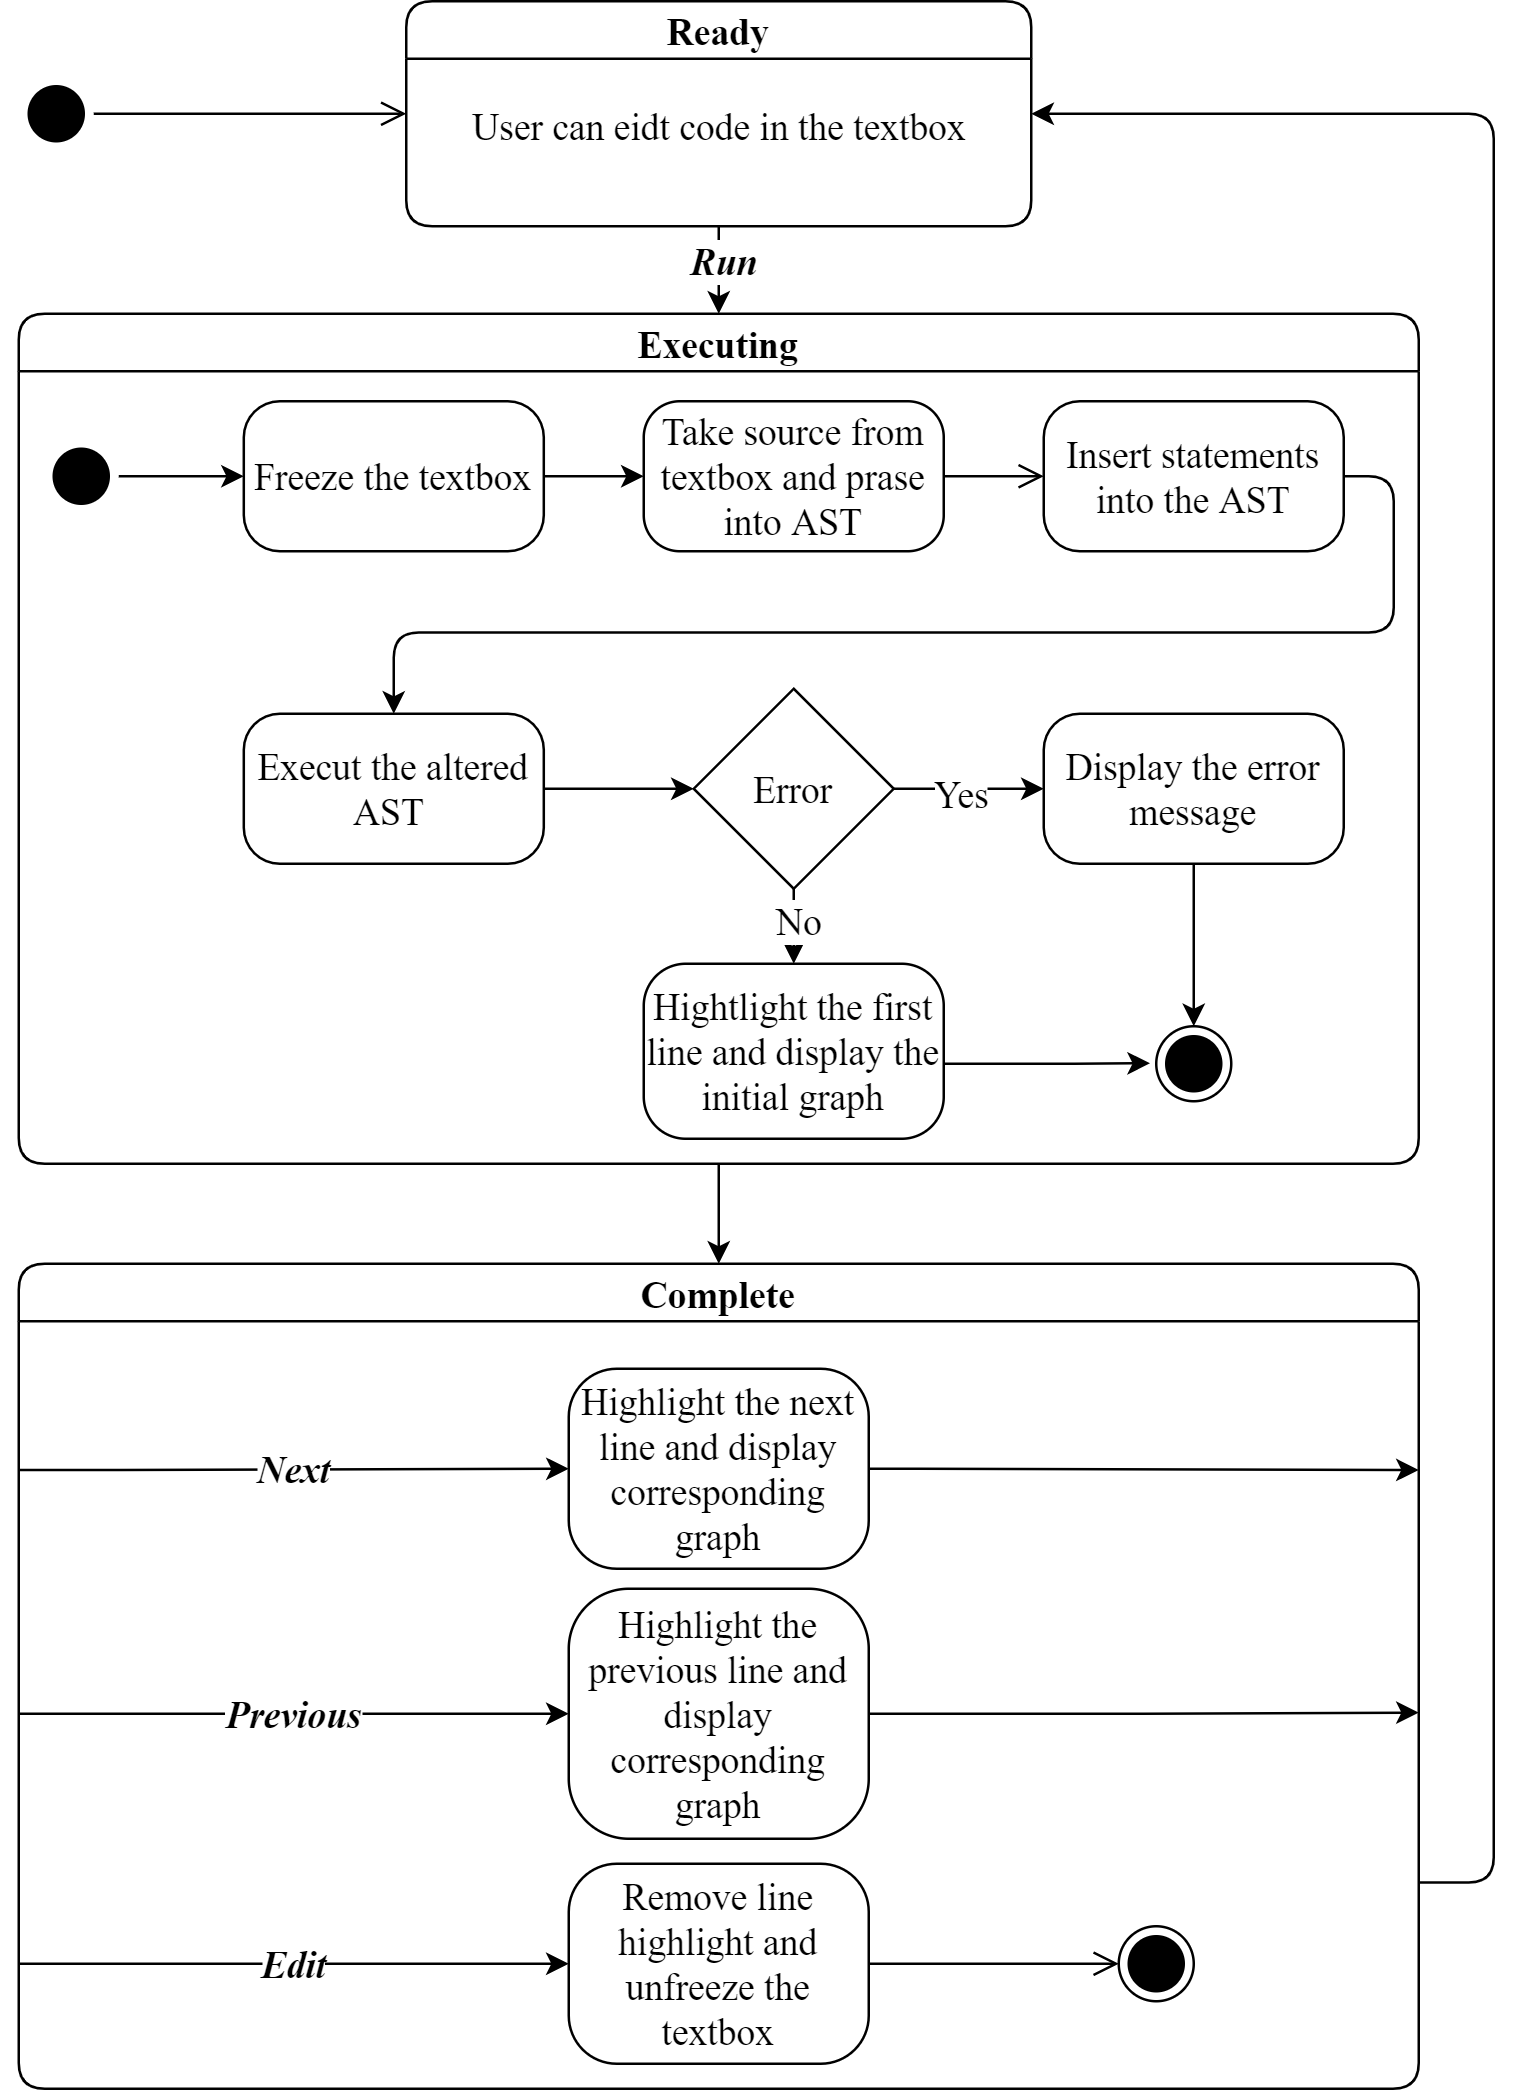

The diagram above was exported from draw.io. Its source (the exported page's mxGraphModel, read from the mxfile embedded in the PNG):
<mxGraphModel dx="782" dy="539" grid="1" gridSize="10" guides="1" tooltips="1" connect="1" arrows="1" fold="1" page="1" pageScale="1" pageWidth="827" pageHeight="1169" background="none" math="0" shadow="0">
  <root>
    <mxCell id="0" />
    <mxCell id="1" parent="0" />
    <mxCell id="382b91b5511bd0f7-1" value="" style="ellipse;html=1;shape=startState;fillColor=#000000;strokeColor=#000000;rounded=1;shadow=0;comic=0;labelBackgroundColor=none;fontFamily=Times New Roman;fontSize=15;fontColor=#000000;align=center;direction=south;" parent="1" vertex="1">
      <mxGeometry x="130" y="175" width="30" height="30" as="geometry" />
    </mxCell>
    <mxCell id="Tde7y-EcoZDwXWgr0Hwi-24" style="edgeStyle=orthogonalEdgeStyle;rounded=1;orthogonalLoop=1;jettySize=auto;html=1;fontFamily=Times New Roman;fontSize=15;exitX=0.5;exitY=1;exitDx=0;exitDy=0;entryX=0.5;entryY=0;entryDx=0;entryDy=0;" parent="1" source="I0WuaV7AVh2WzELAoPNg-2" target="2eUdmHk0KPTKun2Y7Vcg-2" edge="1">
      <mxGeometry relative="1" as="geometry">
        <mxPoint x="300" y="250" as="sourcePoint" />
        <mxPoint x="430" y="260" as="targetPoint" />
      </mxGeometry>
    </mxCell>
    <mxCell id="Tde7y-EcoZDwXWgr0Hwi-27" value="Run" style="edgeLabel;html=1;align=center;verticalAlign=middle;resizable=0;points=[];fontFamily=Times New Roman;fontSize=15;fontStyle=3" parent="Tde7y-EcoZDwXWgr0Hwi-24" vertex="1" connectable="0">
      <mxGeometry x="-0.2647" y="1" relative="1" as="geometry">
        <mxPoint as="offset" />
      </mxGeometry>
    </mxCell>
    <mxCell id="Tde7y-EcoZDwXWgr0Hwi-29" style="edgeStyle=orthogonalEdgeStyle;rounded=1;orthogonalLoop=1;jettySize=auto;html=1;exitX=1;exitY=0.75;exitDx=0;exitDy=0;fontFamily=Times New Roman;fontSize=15;entryX=1;entryY=0.5;entryDx=0;entryDy=0;" parent="1" source="2a3bc250acf0617d-7" target="I0WuaV7AVh2WzELAoPNg-2" edge="1">
      <mxGeometry relative="1" as="geometry">
        <Array as="points">
          <mxPoint x="720" y="898" />
          <mxPoint x="720" y="190" />
        </Array>
        <mxPoint x="500" y="190" as="targetPoint" />
      </mxGeometry>
    </mxCell>
    <mxCell id="2a3bc250acf0617d-7" value="Complete" style="swimlane;whiteSpace=wrap;html=1;rounded=1;shadow=0;comic=0;labelBackgroundColor=none;strokeWidth=1;fontFamily=Times New Roman;fontSize=15;align=center;strokeColor=#000000;" parent="1" vertex="1">
      <mxGeometry x="130" y="650" width="560" height="330" as="geometry" />
    </mxCell>
    <mxCell id="24f968d109e7d6b4-3" value="" style="ellipse;html=1;shape=endState;fillColor=#000000;strokeColor=#000000;rounded=1;shadow=0;comic=0;labelBackgroundColor=none;fontFamily=Times New Roman;fontSize=15;fontColor=#000000;align=center;" parent="2a3bc250acf0617d-7" vertex="1">
      <mxGeometry x="440" y="265" width="30" height="30" as="geometry" />
    </mxCell>
    <mxCell id="3cde6dad864a17aa-1" value="Highlight the previous line and display corresponding graph" style="rounded=1;whiteSpace=wrap;html=1;arcSize=24;shadow=0;comic=0;labelBackgroundColor=none;fontFamily=Times New Roman;fontSize=15;align=center;" parent="2a3bc250acf0617d-7" vertex="1">
      <mxGeometry x="220" y="130" width="120" height="100" as="geometry" />
    </mxCell>
    <mxCell id="3cde6dad864a17aa-12" style="edgeStyle=elbowEdgeStyle;html=1;labelBackgroundColor=none;endArrow=open;endSize=8;strokeColor=#000000;fontFamily=Times New Roman;fontSize=15;align=left;entryX=0;entryY=0.5;entryDx=0;entryDy=0;" parent="2a3bc250acf0617d-7" source="3cde6dad864a17aa-2" target="24f968d109e7d6b4-3" edge="1">
      <mxGeometry relative="1" as="geometry">
        <mxPoint x="430" y="280" as="targetPoint" />
      </mxGeometry>
    </mxCell>
    <mxCell id="3cde6dad864a17aa-2" value="Remove line highlight and unfreeze the textbox" style="rounded=1;whiteSpace=wrap;html=1;arcSize=24;shadow=0;comic=0;labelBackgroundColor=none;fontFamily=Times New Roman;fontSize=15;align=center;" parent="2a3bc250acf0617d-7" vertex="1">
      <mxGeometry x="220" y="240" width="120" height="80" as="geometry" />
    </mxCell>
    <mxCell id="Tde7y-EcoZDwXWgr0Hwi-8" value="No" style="edgeStyle=orthogonalEdgeStyle;rounded=1;orthogonalLoop=1;jettySize=auto;html=1;exitX=1;exitY=0.5;exitDx=0;exitDy=0;entryX=0;entryY=0.5;entryDx=0;entryDy=0;" parent="2a3bc250acf0617d-7" edge="1">
      <mxGeometry relative="1" as="geometry">
        <mxPoint x="275" y="98.75" as="targetPoint" />
      </mxGeometry>
    </mxCell>
    <mxCell id="Tde7y-EcoZDwXWgr0Hwi-9" value="No" style="edgeStyle=orthogonalEdgeStyle;rounded=1;orthogonalLoop=1;jettySize=auto;html=1;exitX=1;exitY=0.5;exitDx=0;exitDy=0;entryX=0;entryY=0.5;entryDx=0;entryDy=0;" parent="2a3bc250acf0617d-7" edge="1">
      <mxGeometry relative="1" as="geometry">
        <mxPoint x="415" y="98.75" as="targetPoint" />
      </mxGeometry>
    </mxCell>
    <mxCell id="I0WuaV7AVh2WzELAoPNg-29" style="edgeStyle=orthogonalEdgeStyle;rounded=0;orthogonalLoop=1;jettySize=auto;html=1;exitX=1;exitY=0.5;exitDx=0;exitDy=0;entryX=1;entryY=0.25;entryDx=0;entryDy=0;" parent="2a3bc250acf0617d-7" source="Tde7y-EcoZDwXWgr0Hwi-4" target="2a3bc250acf0617d-7" edge="1">
      <mxGeometry relative="1" as="geometry">
        <Array as="points">
          <mxPoint x="360" y="82" />
          <mxPoint x="520" y="83" />
        </Array>
      </mxGeometry>
    </mxCell>
    <mxCell id="Tde7y-EcoZDwXWgr0Hwi-4" value="Highlight the next line and display corresponding graph" style="rounded=1;whiteSpace=wrap;html=1;arcSize=24;shadow=0;comic=0;labelBackgroundColor=none;fontFamily=Times New Roman;fontSize=15;align=center;" parent="2a3bc250acf0617d-7" vertex="1">
      <mxGeometry x="220" y="42" width="120" height="80" as="geometry" />
    </mxCell>
    <mxCell id="Tde7y-EcoZDwXWgr0Hwi-33" value="Next" style="edgeStyle=orthogonalEdgeStyle;rounded=1;orthogonalLoop=1;jettySize=auto;html=1;fontFamily=Times New Roman;fontSize=15;fontStyle=3;exitX=0;exitY=0.25;exitDx=0;exitDy=0;entryX=0;entryY=0.5;entryDx=0;entryDy=0;" parent="2a3bc250acf0617d-7" source="2a3bc250acf0617d-7" target="Tde7y-EcoZDwXWgr0Hwi-4" edge="1">
      <mxGeometry relative="1" as="geometry">
        <mxPoint x="50" y="70" as="sourcePoint" />
        <mxPoint x="200" y="90" as="targetPoint" />
        <Array as="points">
          <mxPoint x="30" y="83" />
          <mxPoint x="160" y="82" />
        </Array>
      </mxGeometry>
    </mxCell>
    <mxCell id="Tde7y-EcoZDwXWgr0Hwi-34" value="Previous" style="edgeStyle=orthogonalEdgeStyle;rounded=1;orthogonalLoop=1;jettySize=auto;html=1;fontFamily=Times New Roman;fontSize=15;fontStyle=3" parent="2a3bc250acf0617d-7" target="3cde6dad864a17aa-1" edge="1">
      <mxGeometry relative="1" as="geometry">
        <mxPoint y="180" as="sourcePoint" />
      </mxGeometry>
    </mxCell>
    <mxCell id="Tde7y-EcoZDwXWgr0Hwi-35" value="Edit" style="edgeStyle=orthogonalEdgeStyle;rounded=1;orthogonalLoop=1;jettySize=auto;html=1;fontFamily=Times New Roman;fontSize=15;fontStyle=3" parent="2a3bc250acf0617d-7" target="3cde6dad864a17aa-2" edge="1">
      <mxGeometry relative="1" as="geometry">
        <mxPoint y="280" as="sourcePoint" />
      </mxGeometry>
    </mxCell>
    <mxCell id="2a3bc250acf0617d-9" style="edgeStyle=orthogonalEdgeStyle;html=1;labelBackgroundColor=none;endArrow=open;endSize=8;strokeColor=#000000;fontFamily=Times New Roman;fontSize=15;align=left;entryX=0;entryY=0.5;entryDx=0;entryDy=0;" parent="1" source="382b91b5511bd0f7-1" target="I0WuaV7AVh2WzELAoPNg-2" edge="1">
      <mxGeometry relative="1" as="geometry">
        <mxPoint x="210" y="190" as="targetPoint" />
      </mxGeometry>
    </mxCell>
    <mxCell id="Tde7y-EcoZDwXWgr0Hwi-25" style="edgeStyle=orthogonalEdgeStyle;rounded=1;orthogonalLoop=1;jettySize=auto;html=1;exitX=0.5;exitY=1;exitDx=0;exitDy=0;entryX=0.5;entryY=0;entryDx=0;entryDy=0;fontFamily=Times New Roman;fontSize=15;" parent="1" source="2eUdmHk0KPTKun2Y7Vcg-2" target="2a3bc250acf0617d-7" edge="1">
      <mxGeometry relative="1" as="geometry" />
    </mxCell>
    <mxCell id="2eUdmHk0KPTKun2Y7Vcg-2" value="Executing" style="swimlane;whiteSpace=wrap;html=1;rounded=1;shadow=0;comic=0;labelBackgroundColor=none;strokeWidth=1;fontFamily=Times New Roman;fontSize=15;align=center;strokeColor=#000000;" parent="1" vertex="1">
      <mxGeometry x="130" y="270" width="560" height="340" as="geometry" />
    </mxCell>
    <mxCell id="2eUdmHk0KPTKun2Y7Vcg-3" style="edgeStyle=elbowEdgeStyle;html=1;labelBackgroundColor=none;endArrow=open;endSize=8;strokeColor=#000000;fontFamily=Times New Roman;fontSize=15;align=left;" parent="2eUdmHk0KPTKun2Y7Vcg-2" source="2eUdmHk0KPTKun2Y7Vcg-4" target="2eUdmHk0KPTKun2Y7Vcg-9" edge="1">
      <mxGeometry relative="1" as="geometry" />
    </mxCell>
    <mxCell id="2eUdmHk0KPTKun2Y7Vcg-4" value="Take source from textbox and prase into AST" style="rounded=1;whiteSpace=wrap;html=1;arcSize=24;shadow=0;comic=0;labelBackgroundColor=none;fontFamily=Times New Roman;fontSize=15;align=center;" parent="2eUdmHk0KPTKun2Y7Vcg-2" vertex="1">
      <mxGeometry x="250" y="35" width="120" height="60" as="geometry" />
    </mxCell>
    <mxCell id="2eUdmHk0KPTKun2Y7Vcg-5" value="" style="ellipse;html=1;shape=endState;fillColor=#000000;strokeColor=#000000;rounded=1;shadow=0;comic=0;labelBackgroundColor=none;fontFamily=Times New Roman;fontSize=15;fontColor=#000000;align=center;" parent="2eUdmHk0KPTKun2Y7Vcg-2" vertex="1">
      <mxGeometry x="455" y="285" width="30" height="30" as="geometry" />
    </mxCell>
    <mxCell id="Tde7y-EcoZDwXWgr0Hwi-22" value="" style="edgeStyle=orthogonalEdgeStyle;rounded=1;orthogonalLoop=1;jettySize=auto;html=1;fontFamily=Times New Roman;fontSize=15;" parent="2eUdmHk0KPTKun2Y7Vcg-2" source="2eUdmHk0KPTKun2Y7Vcg-7" target="Tde7y-EcoZDwXWgr0Hwi-19" edge="1">
      <mxGeometry relative="1" as="geometry" />
    </mxCell>
    <mxCell id="2eUdmHk0KPTKun2Y7Vcg-7" value="" style="ellipse;html=1;shape=startState;fillColor=#000000;strokeColor=#000000;rounded=1;shadow=0;comic=0;labelBackgroundColor=none;fontFamily=Times New Roman;fontSize=15;fontColor=#000000;align=center;direction=south;" parent="2eUdmHk0KPTKun2Y7Vcg-2" vertex="1">
      <mxGeometry x="10" y="50" width="30" height="30" as="geometry" />
    </mxCell>
    <mxCell id="06YyRmBMOutuQpDxVSmO-3" style="edgeStyle=orthogonalEdgeStyle;rounded=1;orthogonalLoop=1;jettySize=auto;html=1;exitX=1;exitY=0.5;exitDx=0;exitDy=0;entryX=0.5;entryY=0;entryDx=0;entryDy=0;fontFamily=Times New Roman;fontSize=15;" parent="2eUdmHk0KPTKun2Y7Vcg-2" source="2eUdmHk0KPTKun2Y7Vcg-9" target="2eUdmHk0KPTKun2Y7Vcg-11" edge="1">
      <mxGeometry relative="1" as="geometry" />
    </mxCell>
    <mxCell id="2eUdmHk0KPTKun2Y7Vcg-9" value="Insert statements into the AST" style="rounded=1;whiteSpace=wrap;html=1;arcSize=24;shadow=0;comic=0;labelBackgroundColor=none;fontFamily=Times New Roman;fontSize=15;align=center;" parent="2eUdmHk0KPTKun2Y7Vcg-2" vertex="1">
      <mxGeometry x="410" y="35" width="120" height="60" as="geometry" />
    </mxCell>
    <mxCell id="2eUdmHk0KPTKun2Y7Vcg-17" style="edgeStyle=orthogonalEdgeStyle;rounded=1;orthogonalLoop=1;jettySize=auto;html=1;exitX=1;exitY=0.5;exitDx=0;exitDy=0;entryX=0;entryY=0.5;entryDx=0;entryDy=0;strokeColor=#000000;fontFamily=Times New Roman;fontSize=15;" parent="2eUdmHk0KPTKun2Y7Vcg-2" source="2eUdmHk0KPTKun2Y7Vcg-11" target="2eUdmHk0KPTKun2Y7Vcg-15" edge="1">
      <mxGeometry relative="1" as="geometry">
        <mxPoint x="220" y="190" as="sourcePoint" />
      </mxGeometry>
    </mxCell>
    <mxCell id="2eUdmHk0KPTKun2Y7Vcg-11" value="Execut the altered AST&amp;nbsp;" style="rounded=1;whiteSpace=wrap;html=1;arcSize=24;shadow=0;comic=0;labelBackgroundColor=none;fontFamily=Times New Roman;fontSize=15;align=center;" parent="2eUdmHk0KPTKun2Y7Vcg-2" vertex="1">
      <mxGeometry x="90.02" y="160" width="120" height="60" as="geometry" />
    </mxCell>
    <mxCell id="06YyRmBMOutuQpDxVSmO-2" style="edgeStyle=orthogonalEdgeStyle;rounded=1;orthogonalLoop=1;jettySize=auto;html=1;exitX=0.5;exitY=1;exitDx=0;exitDy=0;entryX=0.5;entryY=0;entryDx=0;entryDy=0;fontFamily=Times New Roman;fontSize=15;" parent="2eUdmHk0KPTKun2Y7Vcg-2" source="2eUdmHk0KPTKun2Y7Vcg-13" target="2eUdmHk0KPTKun2Y7Vcg-5" edge="1">
      <mxGeometry relative="1" as="geometry" />
    </mxCell>
    <mxCell id="2eUdmHk0KPTKun2Y7Vcg-13" value="Display the error message" style="rounded=1;whiteSpace=wrap;html=1;arcSize=24;shadow=0;comic=0;labelBackgroundColor=none;fontFamily=Times New Roman;fontSize=15;align=center;" parent="2eUdmHk0KPTKun2Y7Vcg-2" vertex="1">
      <mxGeometry x="410" y="160" width="120" height="60" as="geometry" />
    </mxCell>
    <mxCell id="2eUdmHk0KPTKun2Y7Vcg-16" style="edgeStyle=orthogonalEdgeStyle;rounded=1;orthogonalLoop=1;jettySize=auto;html=1;exitX=1;exitY=0.5;exitDx=0;exitDy=0;strokeColor=#000000;fontFamily=Times New Roman;fontSize=15;" parent="2eUdmHk0KPTKun2Y7Vcg-2" source="2eUdmHk0KPTKun2Y7Vcg-15" target="2eUdmHk0KPTKun2Y7Vcg-13" edge="1">
      <mxGeometry relative="1" as="geometry" />
    </mxCell>
    <mxCell id="06YyRmBMOutuQpDxVSmO-4" value="Yes" style="edgeLabel;html=1;align=center;verticalAlign=middle;resizable=0;points=[];fontFamily=Times New Roman;fontSize=15;" parent="2eUdmHk0KPTKun2Y7Vcg-16" vertex="1" connectable="0">
      <mxGeometry x="-0.1446" y="-1" relative="1" as="geometry">
        <mxPoint as="offset" />
      </mxGeometry>
    </mxCell>
    <mxCell id="2eUdmHk0KPTKun2Y7Vcg-20" style="edgeStyle=orthogonalEdgeStyle;rounded=1;orthogonalLoop=1;jettySize=auto;html=1;exitX=0.5;exitY=1;exitDx=0;exitDy=0;strokeColor=#000000;entryX=0.5;entryY=0;entryDx=0;entryDy=0;fontFamily=Times New Roman;fontSize=15;" parent="2eUdmHk0KPTKun2Y7Vcg-2" source="2eUdmHk0KPTKun2Y7Vcg-15" target="2eUdmHk0KPTKun2Y7Vcg-19" edge="1">
      <mxGeometry relative="1" as="geometry">
        <mxPoint x="360" y="230" as="targetPoint" />
      </mxGeometry>
    </mxCell>
    <mxCell id="06YyRmBMOutuQpDxVSmO-5" value="No" style="edgeLabel;html=1;align=center;verticalAlign=middle;resizable=0;points=[];fontFamily=Times New Roman;fontSize=15;" parent="2eUdmHk0KPTKun2Y7Vcg-20" vertex="1" connectable="0">
      <mxGeometry x="-0.1857" y="1" relative="1" as="geometry">
        <mxPoint as="offset" />
      </mxGeometry>
    </mxCell>
    <mxCell id="2eUdmHk0KPTKun2Y7Vcg-15" value="Error" style="rhombus;whiteSpace=wrap;html=1;strokeColor=#000000;fontFamily=Times New Roman;fontSize=15;" parent="2eUdmHk0KPTKun2Y7Vcg-2" vertex="1">
      <mxGeometry x="270" y="150" width="80" height="80" as="geometry" />
    </mxCell>
    <mxCell id="2eUdmHk0KPTKun2Y7Vcg-21" style="edgeStyle=orthogonalEdgeStyle;rounded=1;orthogonalLoop=1;jettySize=auto;html=1;exitX=1;exitY=0.5;exitDx=0;exitDy=0;entryX=-0.083;entryY=0.493;entryDx=0;entryDy=0;strokeColor=#000000;entryPerimeter=0;fontFamily=Times New Roman;fontSize=15;" parent="2eUdmHk0KPTKun2Y7Vcg-2" target="2eUdmHk0KPTKun2Y7Vcg-5" edge="1">
      <mxGeometry relative="1" as="geometry">
        <mxPoint x="370" y="300" as="sourcePoint" />
      </mxGeometry>
    </mxCell>
    <mxCell id="2eUdmHk0KPTKun2Y7Vcg-19" value="Hightlight the first line and display the initial graph" style="rounded=1;whiteSpace=wrap;html=1;arcSize=24;shadow=0;comic=0;labelBackgroundColor=none;fontFamily=Times New Roman;fontSize=15;align=center;" parent="2eUdmHk0KPTKun2Y7Vcg-2" vertex="1">
      <mxGeometry x="250" y="260" width="120" height="70" as="geometry" />
    </mxCell>
    <mxCell id="Tde7y-EcoZDwXWgr0Hwi-20" value="" style="edgeStyle=orthogonalEdgeStyle;rounded=1;orthogonalLoop=1;jettySize=auto;html=1;fontFamily=Times New Roman;fontSize=15;" parent="2eUdmHk0KPTKun2Y7Vcg-2" source="Tde7y-EcoZDwXWgr0Hwi-19" target="2eUdmHk0KPTKun2Y7Vcg-4" edge="1">
      <mxGeometry relative="1" as="geometry" />
    </mxCell>
    <mxCell id="Tde7y-EcoZDwXWgr0Hwi-19" value="Freeze the textbox" style="rounded=1;whiteSpace=wrap;html=1;arcSize=24;shadow=0;comic=0;labelBackgroundColor=none;fontFamily=Times New Roman;fontSize=15;align=center;" parent="2eUdmHk0KPTKun2Y7Vcg-2" vertex="1">
      <mxGeometry x="90.02000000000001" y="35" width="120" height="60" as="geometry" />
    </mxCell>
    <mxCell id="I0WuaV7AVh2WzELAoPNg-2" value="Ready" style="swimlane;whiteSpace=wrap;html=1;rounded=1;shadow=0;comic=0;labelBackgroundColor=none;strokeWidth=1;fontFamily=Times New Roman;fontSize=15;align=center;strokeColor=#000000;" parent="1" vertex="1">
      <mxGeometry x="285" y="145" width="250" height="90" as="geometry" />
    </mxCell>
    <mxCell id="I0WuaV7AVh2WzELAoPNg-8" style="edgeStyle=orthogonalEdgeStyle;rounded=1;orthogonalLoop=1;jettySize=auto;html=1;exitX=1;exitY=0.5;exitDx=0;exitDy=0;entryX=0.5;entryY=0;entryDx=0;entryDy=0;fontFamily=Times New Roman;fontSize=15;" parent="I0WuaV7AVh2WzELAoPNg-2" edge="1">
      <mxGeometry relative="1" as="geometry">
        <mxPoint x="530" y="65" as="sourcePoint" />
      </mxGeometry>
    </mxCell>
    <mxCell id="I0WuaV7AVh2WzELAoPNg-23" value="&lt;span style=&quot;font-family: &amp;#34;times new roman&amp;#34; ; font-size: 15px&quot;&gt;User can eidt code in the textbox&lt;/span&gt;" style="text;html=1;align=center;verticalAlign=middle;resizable=0;points=[];autosize=1;strokeColor=none;fillColor=none;" parent="I0WuaV7AVh2WzELAoPNg-2" vertex="1">
      <mxGeometry x="20" y="40" width="210" height="20" as="geometry" />
    </mxCell>
    <mxCell id="I0WuaV7AVh2WzELAoPNg-27" style="edgeStyle=orthogonalEdgeStyle;rounded=0;orthogonalLoop=1;jettySize=auto;html=1;exitX=1;exitY=0.5;exitDx=0;exitDy=0;" parent="1" source="3cde6dad864a17aa-1" edge="1">
      <mxGeometry relative="1" as="geometry">
        <mxPoint x="690" y="829.5294117647059" as="targetPoint" />
      </mxGeometry>
    </mxCell>
  </root>
</mxGraphModel>